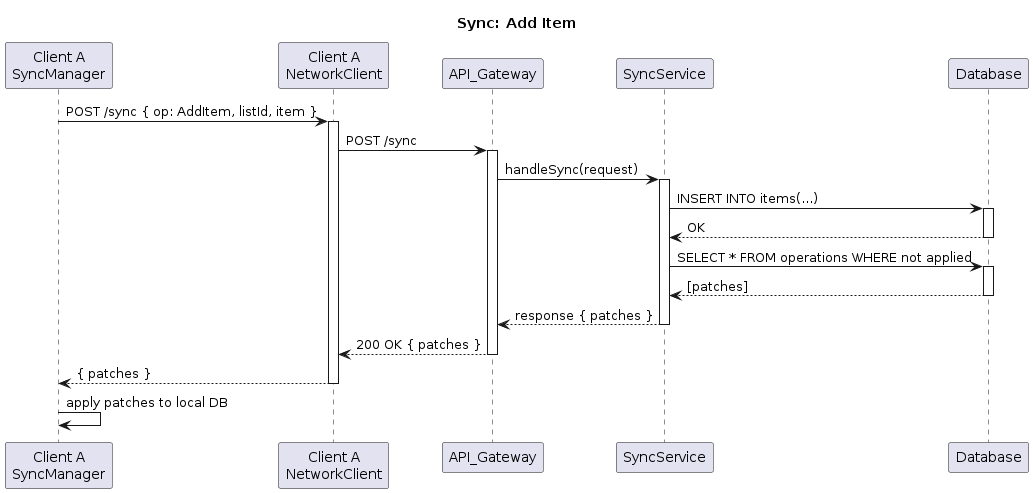

The diagram above was rendered by PlantUML. Its source (embedded in the PNG):
@startuml
title Sync: Add Item

participant SyncManagerA as "Client A\nSyncManager"
participant NetworkClientA as "Client A\nNetworkClient"
participant API_Gateway
participant SyncService
participant Database

SyncManagerA -> NetworkClientA : POST /sync { op: AddItem, listId, item }
activate NetworkClientA

NetworkClientA -> API_Gateway : POST /sync
activate API_Gateway

API_Gateway -> SyncService : handleSync(request)
activate SyncService

SyncService -> Database : INSERT INTO items(...)
activate Database
Database --> SyncService : OK
deactivate Database

SyncService -> Database : SELECT * FROM operations WHERE not applied
activate Database
Database --> SyncService : [patches]
deactivate Database

SyncService --> API_Gateway : response { patches }
deactivate SyncService

API_Gateway --> NetworkClientA : 200 OK { patches }
deactivate API_Gateway

NetworkClientA --> SyncManagerA : { patches }
deactivate NetworkClientA

SyncManagerA -> SyncManagerA : apply patches to local DB
@enduml